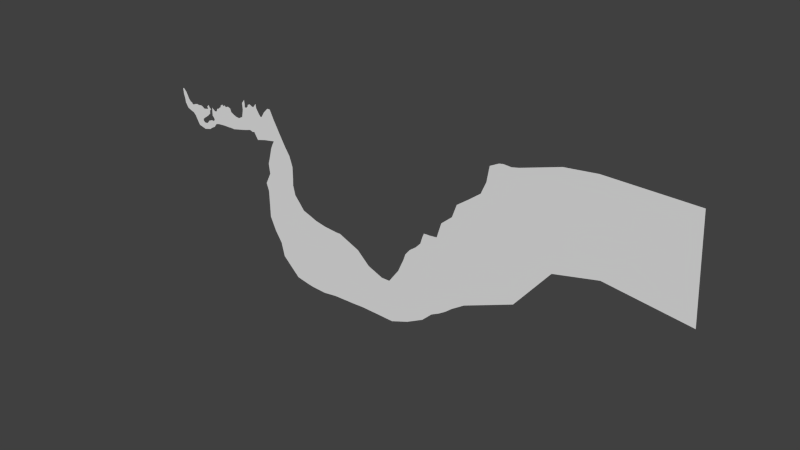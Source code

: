 # Source: level2.blend  (saved by Blender 2.66.0; exported with 4.5.12 LTS)
import bpy
from mathutils import Matrix  # noqa: F401  (used for matrix-valued properties, if any)

bpy.ops.wm.read_factory_settings(use_empty=True)
scene = bpy.context.scene
scene.name = 'Scene'

# ---- collections
col_collection_1 = bpy.data.collections.new('Collection 1'); scene.collection.children.link(col_collection_1)

# ---- world
world_world = bpy.data.worlds.new('World'); scene.world = world_world
world_world.color = (0.05088, 0.05088, 0.05088)
world_world.use_sun_shadow = False
world_world.sun_shadow_jitter_overblur = 0.0
world_world.cycles.sampling_method = 'MANUAL'
world_world.cycles.sample_map_resolution = 256

# ---- meshes
me_terrain = bpy.data.meshes.new('Terrain')
me_terrain.from_pydata([(28.74, 28.36, -200.5), (-8.238, 28.36, -210.1), (-47.95, 28.36, -200.5), (-72.6, 28.36, -160.8), (-109.6, 28.36, -130.6), (110.9, 28.36, -160.8), (131.5, 28.36, -160.7), (225.9, 28.36, -133.4), (299.9, 28.36, -153.9), (439.6, 28.36, -137.5), (531.3, 28.36, -160.8), (-138.3, 28.36, -136.1), (-178.0, 28.36, -96.4), (-184.9, 28.36, -88.19), (-240.1, 28.36, -23.11), (-311.1, 28.36, 122.8), (-366.3, 28.36, 225.4), (-482.7, 28.36, 345.6), (-537.9, 28.36, 329.9), (-514.2, 28.36, 91.26), (-466.9, 28.36, -64.52), (-447.2, 28.36, -228.2), (-326.9, 28.36, -419.5), (-127.7, 28.36, -498.4), (426.7, 28.36, -415.3), (234.3, 28.36, -477.9), (-26.75, 28.36, -529.5), (604.6, 28.36, -221.3), (658.7, 28.36, -221.7), (750.4, 28.36, -203.0), (832.6, 28.36, -180.2), (804.0, 28.36, -91.16), (820.0, 28.36, -69.47), (886.2, 28.36, -16.98), (930.7, 28.36, -108.3), (977.5, 28.36, -131.1), (996.9, 28.36, -167.6), (944.4, 28.36, -213.3), (929.6, 28.36, -351.3), (814.3, 28.36, -456.3), (742.4, 28.36, -511.1), (634.0, 28.36, -578.4), (597.5, 28.36, -610.4), (526.7, 28.36, -664.0), (526.7, 28.36, -714.2), (527.9, 28.36, -739.3), (558.7, 28.36, -765.6), (609.6, 28.36, -795.3), (660.3, 28.36, -795.2), (739.0, 28.36, -783.8), (802.9, 28.36, -718.8), (875.9, 28.36, -668.6), (917.0, 28.36, -629.8), (83.99, 28.36, -643.1), (183.4, 28.36, -830.5), (277.1, 28.36, -978.2), (592.3, 28.36, -1061.0), (879.1, 28.36, -992.4), (954.6, 28.36, -936.5), (1066.0, 28.36, -870.8), (1126.0, 28.36, -847.8), (1254.0, 28.36, -691.7), (1024.0, 28.36, -598.6), (1113.0, 28.36, -611.7), (1175.0, 28.36, -529.5), (852.2, 28.36, -641.6), (809.5, 28.36, -717.1), (1118.0, 28.36, -441.5), (1067.0, 28.36, -390.4), (1070.0, 28.36, -310.9), (1076.0, 28.36, -75.23), (1229.0, 28.36, -183.1), (1322.0, 28.36, -167.0), (1362.0, 28.36, -44.0), (1415.0, 28.36, -44.01), (1513.0, 28.36, 32.67), (1555.0, 28.36, 49.7), (1578.0, 28.36, 129.2), (1669.0, 28.36, 194.5), (1729.0, 28.36, 143.4), (1797.0, 28.36, 191.7), (1856.0, 28.36, 137.7), (1974.0, 28.36, 184.8), (2098.0, 28.36, 143.6), (2145.0, 28.36, 14.08), (2216.0, 28.36, -27.13), (2380.0, 28.36, -103.7), (2551.0, 28.36, -127.2), (2734.0, 28.36, -33.02), (2793.0, 28.36, 267.3), (2775.0, 28.36, 526.3), (2893.0, 28.36, 673.5), (2916.0, 28.36, 514.5), (2910.0, 28.36, 390.9), (2987.0, 28.36, 390.9), (3069.0, 28.36, 461.6), (3075.0, 28.36, 526.3), (3181.0, 28.36, 573.4), (3287.0, 28.36, 520.4), (3370.0, 28.36, 508.7), (3499.0, 28.36, 667.6), (3517.0, 28.36, 514.5), (3623.0, 28.36, 349.7), (3714.0, 28.36, 227.7), (3781.0, 28.36, 227.7), (3922.0, 28.36, 448.1), (4109.0, 28.36, 632.5), (4228.0, 28.36, 632.8), (4397.0, 28.36, 295.5), (4677.0, 28.36, -204.7), (4357.0, 28.36, -570.9), (1400.0, 28.36, -658.5), (1706.0, 28.36, -639.6), (1978.0, 28.36, -642.0), (2058.0, 28.36, -637.2), (2247.0, 28.36, -646.7), (2554.0, 28.36, -581.9), (2836.0, 28.36, -523.1), (3119.0, 28.36, -446.5), (3266.0, 28.36, -493.6), (3337.0, 28.36, -464.2), (3512.0, 28.36, -739.3), (3884.0, 28.36, -648.1), (4799.0, 28.36, -418.2), (4941.0, 28.36, -662.1), (5124.0, 28.36, -936.5), (5256.0, 28.36, -1333.0), (5256.0, 28.36, -1831.0), (5246.0, 28.36, -2065.0), (5337.0, 28.36, -2441.0), (5541.0, 28.36, -2685.0), (5744.0, 28.37, -2939.0), (6059.0, 28.37, -3051.0), (6344.0, 28.37, -3162.0), (6791.0, 28.37, -3254.0), (7340.0, 28.37, -3305.0), (7526.0, 28.37, -3305.0), (8376.0, 28.37, -3671.0), (8875.0, 28.37, -4138.0), (9495.0, 28.37, -4392.0), (9832.0, 28.37, -4392.0), (1.024e+04, 28.37, -3844.0), (1.048e+04, 28.37, -3315.0), (1.056e+04, 28.37, -3081.0), (1.075e+04, 28.37, -2847.0), (1.101e+04, 28.36, -2654.0), (1.121e+04, 28.36, -2441.0), (1.13e+04, 28.36, -2156.0), (1.136e+04, 28.36, -2014.0), (1.19e+04, 28.36, -1973.0), (1.208e+04, 28.36, -1394.0), (1.251e+04, 28.36, -1028.0), (1.269e+04, 28.36, -530.0), (1.317e+04, 28.36, -184.4), (1.361e+04, 28.36, 151.0), (1.381e+04, 28.36, 608.4), (1.391e+04, 28.36, 1188.0), (1.425e+04, 28.36, 1361.0), (1.441e+04, 28.36, 1391.0), (1.471e+04, 28.36, 1371.0), (1.499e+04, 28.36, 1432.0), (1.649e+04, 28.36, 1889.0), (1.771e+04, 28.36, 2021.0), (2.098e+04, 28.36, 1960.0), (2.118e+04, 28.36, -1770.0), (1.805e+04, 28.36, -1353.0), (1.637e+04, 28.36, -1729.0), (1.503e+04, 28.37, -3345.0), (1.309e+04, 28.37, -4138.0), (1.258e+04, 28.37, -4474.0), (1.23e+04, 28.37, -4697.0), (1.205e+04, 28.37, -4860.0), (1.181e+04, 28.37, -4982.0), (1.172e+04, 28.37, -5033.0), (1.133e+04, 28.37, -5399.0), (1.065e+04, 28.37, -5754.0), (9952.0, 28.37, -6008.0), (9312.0, 28.37, -5988.0), (8549.0, 28.37, -5968.0), (8122.0, 28.37, -5988.0), (7208.0, 28.37, -6008.0), (6659.0, 28.37, -6080.0), (6059.0, 28.37, -6049.0), (5795.0, 28.37, -6008.0), (5297.0, 28.37, -5907.0), (4606.0, 28.37, -5236.0), (4473.0, 28.37, -4697.0), (4199.0, 28.37, -4270.0), (3965.0, 28.37, -3752.0), (3955.0, 28.37, -3132.0), (3945.0, 28.37, -2685.0), (3843.0, 28.36, -2390.0), (4067.0, 28.36, -1943.0), (4016.0, 28.36, -1557.0), (4118.0, 28.36, -1201.0), (4189.0, 28.36, -916.2), (4270.0, 28.36, -723.1), (1.237e+04, 28.37, -4644.0), (1.16e+04, 28.36, -2005.0), (1.149e+04, 28.36, -2005.0)], [], [(11, 12, 13, 14, 15, 16, 17, 18, 19, 20, 21, 22, 23, 2, 3, 4), (23, 26, 25, 24, 10, 9, 8, 7, 6, 5, 0, 1, 2), (37, 36, 35, 34, 33, 32, 31, 30), (38, 37, 30, 29), (39, 38, 29, 28), (40, 39, 28, 27), (10, 24, 40, 27), (24, 25, 41, 40), (25, 26, 42, 41), (26, 43, 42), (26, 53, 44, 43), (53, 54, 45, 44), (54, 55, 46, 45), (55, 56, 47, 46), (56, 57, 48, 47), (57, 49, 48), (57, 58, 50, 49), (66, 50, 58, 59, 60, 61, 64, 63, 62, 52, 51, 65), (71, 70, 69, 68, 67), (72, 71, 67, 64), (111, 112, 113, 114, 115, 116, 87, 86, 85, 84, 83, 82, 81, 80, 79, 78, 77, 76, 75, 74, 73, 72, 64, 61), (93, 92, 91, 90, 89), (121, 122, 104, 103), (104, 122, 110, 109), (109, 108, 105, 104), (108, 107, 106, 105), (101, 100, 99), (116, 117, 118, 119, 120, 121, 103, 102, 101, 99, 98, 97, 96, 95, 94, 93, 89, 88, 87), (123, 109, 110, 196, 195, 194, 193, 192, 191, 190, 189, 188, 131, 130, 129, 128, 127, 126, 125, 124), (131, 188, 187, 186, 185, 184, 183, 182, 181, 180, 179, 137, 136, 135, 134, 133, 132), (137, 179, 178, 177, 176, 175, 174, 173, 172, 171, 199, 148, 147, 146, 145, 144, 143, 142, 141, 140, 139, 138), (151, 168, 167, 166, 160, 159, 158, 157, 156, 155, 154, 153, 152), (160, 166, 162, 161), (165, 162, 166), (162, 165, 164, 163), (198, 197, 169, 168, 151, 150, 149), (199, 171, 170, 197, 198)])
_uv = me_terrain.uv_layers.new(name='UVMap')
_uv.uv.foreach_set('vector', [-17.16, -57.52, -17.41, -57.72, -17.46, -57.76, -17.85, -58.03, -18.71, -58.36, -19.32, -58.62, -20.05, -59.21, -19.99, -59.53, -18.64, -59.52, -17.74, -59.33, -16.81, -59.31, -15.67, -58.73, -15.12, -57.65, -16.75, -57.04, -16.99, -57.16, -17.18, -57.36, -15.12, -57.65, -14.89, -57.1, -15.05, -55.6, -15.3, -54.48, -16.68, -53.76, -16.86, -54.27, -16.84, -55.06, -16.99, -55.47, -16.88, -56.01, -16.89, -56.13, -16.71, -56.61, -16.68, -56.83, -16.75, -57.04, -16.17, -51.46, -16.4, -51.14, -16.61, -51.23, -16.76, -51.49, -17.3, -51.69, -17.04, -52.09, -16.93, -52.19, -16.41, -52.08, -15.4, -51.62, -16.17, -51.46, -16.41, -52.08, -16.32, -52.55, -14.87, -52.32, -15.4, -51.62, -16.32, -52.55, -16.27, -53.08, -14.59, -52.76, -14.87, -52.32, -16.27, -53.08, -16.3, -53.38, -16.68, -53.76, -15.3, -54.48, -14.59, -52.76, -16.3, -53.38, -15.3, -54.48, -15.05, -55.6, -14.27, -53.4, -14.59, -52.76, -15.05, -55.6, -14.89, -57.1, -14.11, -53.62, -14.27, -53.4, -14.89, -57.1, -13.85, -54.05, -14.11, -53.62, -14.89, -57.1, -14.19, -56.53, -13.56, -54.08, -13.85, -54.05, -14.19, -56.53, -13.09, -56.07, -13.42, -54.08, -13.56, -54.08, -13.09, -56.07, -12.21, -55.62, -13.26, -53.92, -13.42, -54.08, -12.21, -55.62, -11.58, -53.89, -13.06, -53.65, -13.26, -53.92, -11.58, -53.89, -11.81, -52.24, -13.04, -53.37, -13.06, -53.65, -11.81, -52.24, -13.06, -52.92, -13.04, -53.37, -11.81, -52.24, -12.09, -51.78, -13.39, -52.52, -13.06, -52.92, -13.4, -52.49, -13.39, -52.52, -12.09, -51.78, -12.4, -51.12, -12.5, -50.77, -13.31, -49.97, -14.27, -50.33, -13.84, -50.72, -13.96, -51.22, -13.84, -51.83, -13.64, -52.09, -13.8, -52.21, -16.19, -49.85, -16.88, -50.65, -15.55, -50.81, -15.1, -50.86, -14.79, -50.6, -16.23, -49.32, -16.19, -49.85, -14.79, -50.6, -14.27, -50.33, -13.42, -49.13, -13.37, -47.4, -13.22, -45.87, -13.2, -45.41, -13.05, -44.35, -13.25, -42.59, -15.82, -42.37, -16.04, -43.32, -16.55, -44.21, -16.82, -44.59, -17.58, -44.78, -17.87, -45.46, -17.67, -46.15, -18.0, -46.45, -17.77, -46.86, -18.09, -47.17, -17.77, -47.72, -17.33, -47.89, -17.26, -48.13, -16.87, -48.72, -16.9, -49.02, -16.23, -49.32, -14.27, -50.33, -13.31, -49.97, -18.55, -40.08, -19.24, -39.98, -20.15, -40.03, -19.38, -40.77, -17.91, -40.81, -11.87, -37.28, -12.19, -35.14, -17.17, -35.26, -17.21, -35.64, -17.17, -35.26, -12.19, -35.14, -12.38, -32.43, -14.27, -30.44, -14.27, -30.44, -17.24, -31.76, -18.34, -34.35, -17.17, -35.26, -17.24, -31.76, -19.22, -32.54, -19.28, -33.2, -18.34, -34.35, -18.93, -36.6, -19.8, -36.62, -18.97, -37.43, -13.25, -42.59, -13.44, -40.97, -13.72, -39.34, -13.38, -38.54, -13.51, -38.12, -11.87, -37.28, -17.21, -35.64, -17.94, -36.09, -18.93, -36.6, -18.97, -37.43, -19.08, -37.89, -19.43, -38.46, -19.22, -39.08, -18.86, -39.15, -18.51, -39.65, -18.55, -40.08, -17.91, -40.81, -16.25, -41.29, -15.82, -42.37, -13.01, -29.87, -14.27, -30.44, -12.38, -32.43, -11.57, -33.0, -10.52, -33.56, -8.956, -34.11, -7.006, -34.87, -4.805, -34.78, -2.403, -36.27, -0.69, -35.85, 1.833, -36.03, 5.33, -36.29, 1.676, -25.85, 0.1392, -26.87, -1.34, -27.89, -3.505, -28.2, -4.816, -28.03, -7.621, -27.77, -9.921, -28.31, -11.56, -29.19, 1.676, -25.85, 5.33, -36.29, 8.37, -35.25, 10.92, -33.92, 14.02, -33.46, 18.16, -29.92, 18.99, -27.16, 19.35, -25.7, 19.84, -22.34, 19.72, -19.21, 20.08, -14.05, 7.165, -11.41, 4.742, -13.27, 4.565, -17.06, 3.994, -20.12, 3.246, -22.59, 2.469, -24.14, 7.165, -11.41, 20.08, -14.05, 20.19, -11.63, 20.7, -7.351, 21.15, -3.756, 20.08, 0.3252, 18.43, 4.345, 16.57, 6.71, 16.33, 7.251, 15.77, 8.631, -0.5995, 6.97, -0.6111, 6.275, 0.1584, 5.858, 1.713, 5.195, 2.81, 3.939, 3.765, 2.408, 4.981, 1.199, 6.255, 0.62, 9.104, -1.028, 11.99, -3.593, 11.81, -5.491, 10.06, -8.851, -5.566, 13.25, 12.25, 14.9, 8.793, 26.24, 0.3854, 34.58, -18.13, 28.5, -17.93, 26.86, -18.2, 25.21, -18.11, 24.28, -17.32, 22.25, -14.1, 21.43, -11.63, 20.05, -9.973, 17.41, -8.28, 14.49, -18.13, 28.5, 0.3854, 34.58, -20.04, 44.09, -19.93, 37.15, -0.8553, 44.28, -20.04, 44.09, 0.3854, 34.58, -20.04, 44.09, -0.8553, 44.28, 3.118, 61.69, -17.99, 62.48, -0.5399, 7.609, 14.72, 10.55, 13.87, 11.86, 12.25, 14.9, -5.566, 13.25, -3.733, 10.6, -0.5601, 9.33, -0.5995, 6.97, 15.77, 8.631, 14.98, 10.15, 14.72, 10.55, -0.5399, 7.609])
me_terrain.use_remesh_preserve_volume = False
me_terrain.use_remesh_preserve_attributes = False
me_terrain.use_mirror_vertex_groups = False
me_terrain.update()
arm_armature = bpy.data.armatures.new('Armature')  # bones are not reproduced

# ---- objects
ob_armature = bpy.data.objects.new('Armature', arm_armature)
ob_terrain = bpy.data.objects.new('Terrain', me_terrain)

# ---- transforms, parenting, visibility, modifiers, constraints
ob_armature.location = (0.0, 0.0, 0.0)
ob_armature.lineart.crease_threshold = 0.0
ob_terrain.parent = ob_armature
ob_terrain.location = (0.0, 0.0, 0.0)
ob_terrain.lineart.crease_threshold = 0.0
_vg = ob_terrain.vertex_groups.new(name='Bone')
_m = ob_terrain.modifiers.new('Armature', 'ARMATURE')
_m.object = ob_armature

# ---- collection membership
col_collection_1.objects.link(ob_armature)
col_collection_1.objects.link(ob_terrain)

# ---- scene / render settings (as saved in the file)
scene.frame_start = 1; scene.frame_end = 250; scene.frame_set(6)
scene.render.engine = 'BLENDER_EEVEE_NEXT'
scene.render.image_settings.color_mode = 'RGB'
scene.render.image_settings.compression = 90
scene.render.resolution_percentage = 50
scene.render.dither_intensity = 0.0
scene.render.bake_margin = 2
scene.cycles.use_denoising = False
scene.cycles.samples = 10
scene.cycles.sampling_pattern = 'TABULATED_SOBOL'
scene.cycles.light_sampling_threshold = 0.0
scene.cycles.use_adaptive_sampling = False
scene.cycles.use_light_tree = False
scene.cycles.blur_glossy = 0.0
scene.cycles.volume_bounces = 1
scene.cycles.pixel_filter_type = 'GAUSSIAN'
scene.cycles.sample_clamp_indirect = 0.0
scene.view_settings.view_transform = 'Standard'
bpy.context.view_layer.update()

# ---- added for rendering (the .blend has no active camera and no usable light): camera, sun
cam_auto = bpy.data.cameras.new('AutoCamera')
cam_auto.lens = 50.0
cam_auto.sensor_width = 36.0
cam_auto.clip_end = 376430.0
ob_auto_camera = bpy.data.objects.new('AutoCamera', cam_auto)
scene.collection.objects.link(ob_auto_camera)
ob_auto_camera.location = (31771.8, -25710.6, 15130.1)
ob_auto_camera.rotation_euler = (1.09748, -7.21219e-08, 0.694738)
scene.camera = ob_auto_camera
light_auto_sun = bpy.data.lights.new('AutoSun', 'SUN')
light_auto_sun.energy = 3.0
light_auto_sun.angle = 0.0523599
ob_auto_sun = bpy.data.objects.new('AutoSun', light_auto_sun)
scene.collection.objects.link(ob_auto_sun)
ob_auto_sun.rotation_euler = (0.872665, 0.174533, 0.523599)
bpy.context.view_layer.update()

